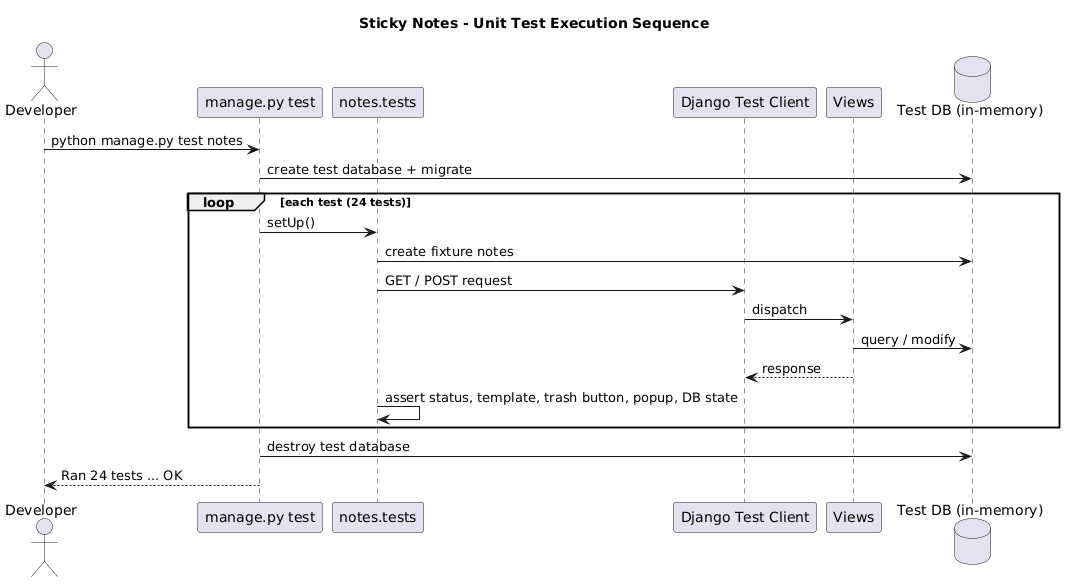

The diagram above was rendered by PlantUML. Its source (embedded in the PNG):
@startuml
title Sticky Notes - Unit Test Execution Sequence
actor Developer
participant "manage.py test" as Runner
participant "notes.tests" as Tests
participant "Django Test Client" as Client
participant Views
database "Test DB (in-memory)" as DB

Developer -> Runner : python manage.py test notes
Runner -> DB : create test database + migrate
loop each test (24 tests)
  Runner -> Tests : setUp()
  Tests -> DB : create fixture notes
  Tests -> Client : GET / POST request
  Client -> Views : dispatch
  Views -> DB : query / modify
  Views --> Client : response
  Tests -> Tests : assert status, template, trash button, popup, DB state
end
Runner -> DB : destroy test database
Runner --> Developer : Ran 24 tests ... OK
@enduml